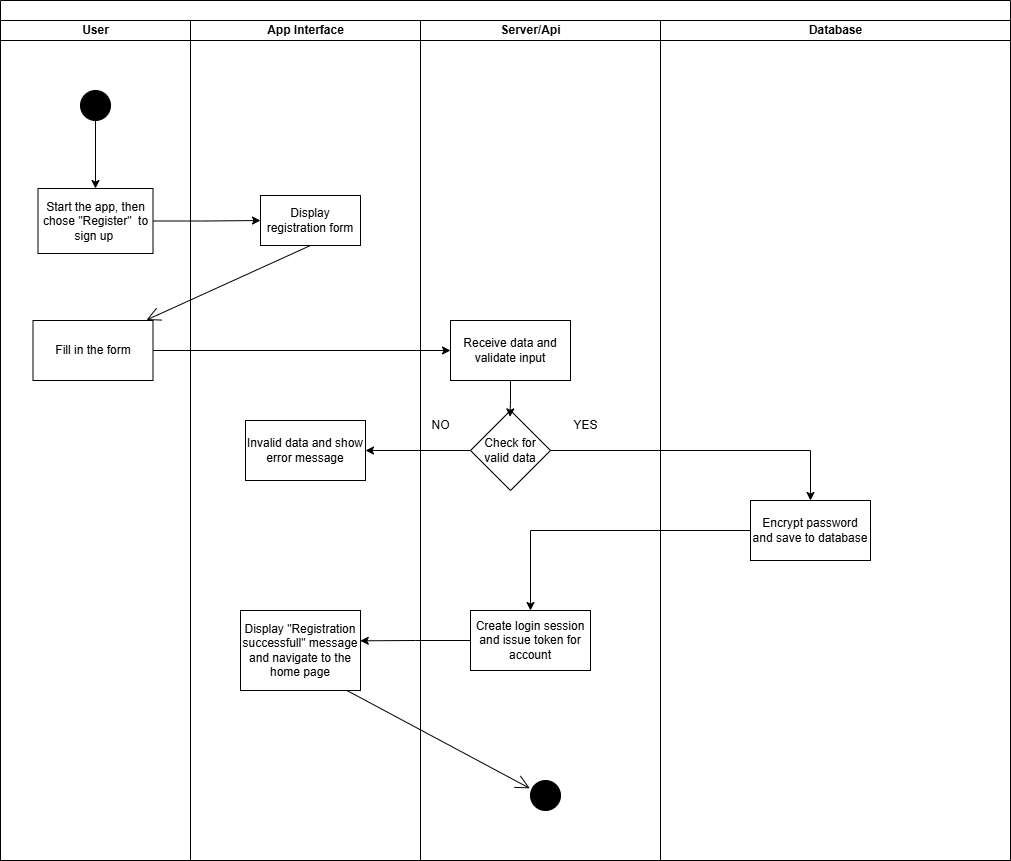

The diagram above was exported from draw.io. Its source (the exported page's mxGraphModel, read from the mxfile embedded in the PNG):
<mxGraphModel dx="2756" dy="1047" grid="1" gridSize="10" guides="1" tooltips="1" connect="1" arrows="1" fold="1" page="1" pageScale="1" pageWidth="850" pageHeight="1100" math="0" shadow="0">
  <root>
    <mxCell id="0" />
    <mxCell id="1" parent="0" />
    <mxCell id="Sz6qa6ByM_z8yT2SA8E0-1" value="" style="swimlane;childLayout=stackLayout;resizeParent=1;resizeParentMax=0;startSize=20;html=1;" parent="1" vertex="1">
      <mxGeometry x="-260" y="330" width="1010" height="860" as="geometry" />
    </mxCell>
    <mxCell id="Sz6qa6ByM_z8yT2SA8E0-2" value="User" style="swimlane;startSize=20;html=1;" parent="Sz6qa6ByM_z8yT2SA8E0-1" vertex="1">
      <mxGeometry y="20" width="190" height="840" as="geometry" />
    </mxCell>
    <mxCell id="tlpxRu7LspPGI2y0nSit-7" style="edgeStyle=orthogonalEdgeStyle;rounded=0;orthogonalLoop=1;jettySize=auto;html=1;entryX=0.5;entryY=0;entryDx=0;entryDy=0;" parent="Sz6qa6ByM_z8yT2SA8E0-2" source="tlpxRu7LspPGI2y0nSit-1" target="tlpxRu7LspPGI2y0nSit-2" edge="1">
      <mxGeometry relative="1" as="geometry" />
    </mxCell>
    <mxCell id="tlpxRu7LspPGI2y0nSit-1" value="" style="ellipse;fillColor=strokeColor;html=1;" parent="Sz6qa6ByM_z8yT2SA8E0-2" vertex="1">
      <mxGeometry x="80" y="70" width="30" height="30" as="geometry" />
    </mxCell>
    <mxCell id="tlpxRu7LspPGI2y0nSit-2" value="Start the app, then chose &quot;Register&quot;&amp;nbsp; to sign up&amp;nbsp;" style="html=1;dashed=0;whiteSpace=wrap;" parent="Sz6qa6ByM_z8yT2SA8E0-2" vertex="1">
      <mxGeometry x="37.5" y="168" width="115" height="65" as="geometry" />
    </mxCell>
    <mxCell id="tlpxRu7LspPGI2y0nSit-9" value="Fill in the form" style="rounded=0;whiteSpace=wrap;html=1;" parent="Sz6qa6ByM_z8yT2SA8E0-2" vertex="1">
      <mxGeometry x="32.5" y="300" width="120" height="60" as="geometry" />
    </mxCell>
    <mxCell id="Sz6qa6ByM_z8yT2SA8E0-3" value="App Interface" style="swimlane;startSize=20;html=1;" parent="Sz6qa6ByM_z8yT2SA8E0-1" vertex="1">
      <mxGeometry x="190" y="20" width="230" height="840" as="geometry" />
    </mxCell>
    <mxCell id="tlpxRu7LspPGI2y0nSit-6" value="Display registration form" style="html=1;dashed=0;whiteSpace=wrap;" parent="Sz6qa6ByM_z8yT2SA8E0-3" vertex="1">
      <mxGeometry x="70" y="175" width="100" height="50" as="geometry" />
    </mxCell>
    <mxCell id="tlpxRu7LspPGI2y0nSit-15" value="Invalid data and show error message" style="rounded=0;whiteSpace=wrap;html=1;" parent="Sz6qa6ByM_z8yT2SA8E0-3" vertex="1">
      <mxGeometry x="55" y="400" width="120" height="60" as="geometry" />
    </mxCell>
    <mxCell id="tlpxRu7LspPGI2y0nSit-23" value="Display &quot;Registration successfull&quot; message and navigate to the home page" style="rounded=0;whiteSpace=wrap;html=1;" parent="Sz6qa6ByM_z8yT2SA8E0-3" vertex="1">
      <mxGeometry x="50" y="590" width="120" height="80" as="geometry" />
    </mxCell>
    <mxCell id="Sz6qa6ByM_z8yT2SA8E0-4" value="Server/Api&lt;span style=&quot;white-space: pre;&quot;&gt;&#09;&lt;/span&gt;" style="swimlane;startSize=20;html=1;" parent="Sz6qa6ByM_z8yT2SA8E0-1" vertex="1">
      <mxGeometry x="420" y="20" width="240" height="840" as="geometry" />
    </mxCell>
    <mxCell id="tlpxRu7LspPGI2y0nSit-12" value="Receive data and validate input" style="rounded=0;whiteSpace=wrap;html=1;" parent="Sz6qa6ByM_z8yT2SA8E0-4" vertex="1">
      <mxGeometry x="30" y="300" width="120" height="60" as="geometry" />
    </mxCell>
    <mxCell id="tlpxRu7LspPGI2y0nSit-4" value="Check for valid data" style="rhombus;whiteSpace=wrap;html=1;" parent="Sz6qa6ByM_z8yT2SA8E0-4" vertex="1">
      <mxGeometry x="50" y="390" width="80" height="80" as="geometry" />
    </mxCell>
    <mxCell id="tlpxRu7LspPGI2y0nSit-14" style="edgeStyle=orthogonalEdgeStyle;rounded=0;orthogonalLoop=1;jettySize=auto;html=1;entryX=0.494;entryY=0.08;entryDx=0;entryDy=0;entryPerimeter=0;" parent="Sz6qa6ByM_z8yT2SA8E0-4" source="tlpxRu7LspPGI2y0nSit-12" target="tlpxRu7LspPGI2y0nSit-4" edge="1">
      <mxGeometry relative="1" as="geometry" />
    </mxCell>
    <mxCell id="tlpxRu7LspPGI2y0nSit-17" value="NO" style="text;html=1;align=center;verticalAlign=middle;resizable=0;points=[];autosize=1;strokeColor=none;fillColor=none;" parent="Sz6qa6ByM_z8yT2SA8E0-4" vertex="1">
      <mxGeometry y="390" width="40" height="30" as="geometry" />
    </mxCell>
    <mxCell id="tlpxRu7LspPGI2y0nSit-20" value="YES" style="text;html=1;align=center;verticalAlign=middle;resizable=0;points=[];autosize=1;strokeColor=none;fillColor=none;" parent="Sz6qa6ByM_z8yT2SA8E0-4" vertex="1">
      <mxGeometry x="140" y="390" width="50" height="30" as="geometry" />
    </mxCell>
    <mxCell id="tlpxRu7LspPGI2y0nSit-21" value="Create login session and issue token for account" style="rounded=0;whiteSpace=wrap;html=1;" parent="Sz6qa6ByM_z8yT2SA8E0-4" vertex="1">
      <mxGeometry x="50" y="590" width="120" height="60" as="geometry" />
    </mxCell>
    <mxCell id="tlpxRu7LspPGI2y0nSit-25" value="" style="ellipse;fillColor=strokeColor;html=1;" parent="Sz6qa6ByM_z8yT2SA8E0-4" vertex="1">
      <mxGeometry x="110" y="760" width="30" height="30" as="geometry" />
    </mxCell>
    <mxCell id="Sz6qa6ByM_z8yT2SA8E0-9" value="Database" style="swimlane;startSize=20;html=1;" parent="Sz6qa6ByM_z8yT2SA8E0-1" vertex="1">
      <mxGeometry x="660" y="20" width="350" height="840" as="geometry" />
    </mxCell>
    <mxCell id="tlpxRu7LspPGI2y0nSit-18" value="Encrypt password and save to database" style="rounded=0;whiteSpace=wrap;html=1;" parent="Sz6qa6ByM_z8yT2SA8E0-9" vertex="1">
      <mxGeometry x="90" y="480" width="120" height="60" as="geometry" />
    </mxCell>
    <mxCell id="tlpxRu7LspPGI2y0nSit-8" style="edgeStyle=orthogonalEdgeStyle;rounded=0;orthogonalLoop=1;jettySize=auto;html=1;" parent="Sz6qa6ByM_z8yT2SA8E0-1" source="tlpxRu7LspPGI2y0nSit-2" target="tlpxRu7LspPGI2y0nSit-6" edge="1">
      <mxGeometry relative="1" as="geometry" />
    </mxCell>
    <mxCell id="tlpxRu7LspPGI2y0nSit-11" value="" style="endArrow=open;endFill=1;endSize=12;html=1;rounded=0;exitX=0.5;exitY=1;exitDx=0;exitDy=0;entryX=0.945;entryY=-0.008;entryDx=0;entryDy=0;entryPerimeter=0;" parent="Sz6qa6ByM_z8yT2SA8E0-1" source="tlpxRu7LspPGI2y0nSit-6" target="tlpxRu7LspPGI2y0nSit-9" edge="1">
      <mxGeometry width="160" relative="1" as="geometry">
        <mxPoint x="225" y="359.58000000000004" as="sourcePoint" />
        <mxPoint x="385" y="359.58000000000004" as="targetPoint" />
      </mxGeometry>
    </mxCell>
    <mxCell id="tlpxRu7LspPGI2y0nSit-13" style="edgeStyle=orthogonalEdgeStyle;rounded=0;orthogonalLoop=1;jettySize=auto;html=1;entryX=0;entryY=0.5;entryDx=0;entryDy=0;" parent="Sz6qa6ByM_z8yT2SA8E0-1" source="tlpxRu7LspPGI2y0nSit-9" target="tlpxRu7LspPGI2y0nSit-12" edge="1">
      <mxGeometry relative="1" as="geometry" />
    </mxCell>
    <mxCell id="tlpxRu7LspPGI2y0nSit-16" style="edgeStyle=orthogonalEdgeStyle;rounded=0;orthogonalLoop=1;jettySize=auto;html=1;" parent="Sz6qa6ByM_z8yT2SA8E0-1" source="tlpxRu7LspPGI2y0nSit-4" target="tlpxRu7LspPGI2y0nSit-15" edge="1">
      <mxGeometry relative="1" as="geometry" />
    </mxCell>
    <mxCell id="tlpxRu7LspPGI2y0nSit-19" style="edgeStyle=orthogonalEdgeStyle;rounded=0;orthogonalLoop=1;jettySize=auto;html=1;entryX=0.5;entryY=0;entryDx=0;entryDy=0;" parent="Sz6qa6ByM_z8yT2SA8E0-1" source="tlpxRu7LspPGI2y0nSit-4" target="tlpxRu7LspPGI2y0nSit-18" edge="1">
      <mxGeometry relative="1" as="geometry" />
    </mxCell>
    <mxCell id="tlpxRu7LspPGI2y0nSit-22" style="edgeStyle=orthogonalEdgeStyle;rounded=0;orthogonalLoop=1;jettySize=auto;html=1;" parent="Sz6qa6ByM_z8yT2SA8E0-1" source="tlpxRu7LspPGI2y0nSit-18" target="tlpxRu7LspPGI2y0nSit-21" edge="1">
      <mxGeometry relative="1" as="geometry" />
    </mxCell>
    <mxCell id="tlpxRu7LspPGI2y0nSit-24" style="edgeStyle=orthogonalEdgeStyle;rounded=0;orthogonalLoop=1;jettySize=auto;html=1;entryX=0.998;entryY=0.379;entryDx=0;entryDy=0;entryPerimeter=0;" parent="Sz6qa6ByM_z8yT2SA8E0-1" source="tlpxRu7LspPGI2y0nSit-21" target="tlpxRu7LspPGI2y0nSit-23" edge="1">
      <mxGeometry relative="1" as="geometry" />
    </mxCell>
    <mxCell id="tlpxRu7LspPGI2y0nSit-28" value="" style="endArrow=open;endFill=1;endSize=12;html=1;rounded=0;exitX=0.892;exitY=1.004;exitDx=0;exitDy=0;exitPerimeter=0;entryX=-0.024;entryY=0.261;entryDx=0;entryDy=0;entryPerimeter=0;" parent="Sz6qa6ByM_z8yT2SA8E0-1" source="tlpxRu7LspPGI2y0nSit-23" target="tlpxRu7LspPGI2y0nSit-25" edge="1">
      <mxGeometry width="160" relative="1" as="geometry">
        <mxPoint x="310.00000000000006" y="892.4000000000001" as="sourcePoint" />
        <mxPoint x="846.08" y="720" as="targetPoint" />
      </mxGeometry>
    </mxCell>
  </root>
</mxGraphModel>